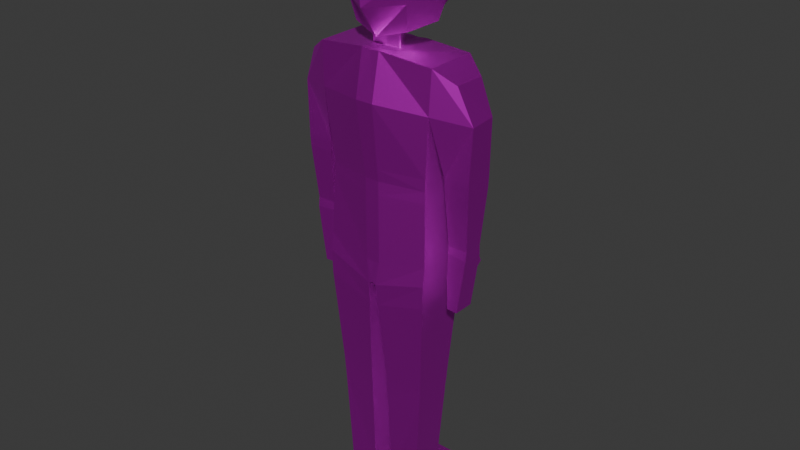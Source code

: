 # Source: human.blend  (saved by Blender 5.0.119; exported with 4.5.12 LTS)
import bpy
from mathutils import Matrix  # noqa: F401  (used for matrix-valued properties, if any)

bpy.ops.wm.read_factory_settings(use_empty=True)
scene = bpy.context.scene
scene.name = 'Scene'

# ---- collections
col_collection = bpy.data.collections.new('Collection'); scene.collection.children.link(col_collection)

# ---- images (referenced by path relative to the original .blend; pixels are not part of the script)
import os
ASSET_DIR = os.environ.get("B2B_ASSET_DIR", "")  # directory of the original .blend (textures are referenced by path, not embedded)
HERE = os.path.dirname(os.path.abspath(__file__))  # packed textures are extracted next to this script under _unpacked/

def load_image(name, relpath, width, height, colorspace="sRGB"):
    """Load a texture the original file referenced (path relative to the .blend, or extracted next to this script)."""
    p = next((c for c in (os.path.join(HERE, relpath), os.path.join(ASSET_DIR, relpath)) if relpath and os.path.exists(c)), "")
    if p:
        img = bpy.data.images.load(p, check_existing=True)
        img.name = name
    else:  # same state as the original file: an image datablock whose file is absent (Cycles renders it pink)
        img = bpy.data.images.new(name, width, height)
        img.source = "FILE"
        img.filepath = "//" + (relpath or name)
    img.colorspace_settings.name = colorspace
    return img
img_human = load_image('Human', 'Human_texture.png', 1024, 1024, 'sRGB')

# ---- materials (node trees are filled in below, after node groups)
mat_material = bpy.data.materials.new('Material')

# ---- material node trees
mat_material.use_nodes = True; mat_material.node_tree.nodes.clear()
_N = mat_material.node_tree.nodes; _L = mat_material.node_tree.links
n0 = _N.new('ShaderNodeBsdfPrincipled'); n0.name = 'Principled BSDF'; n0.location = (-200, 100)
n0.inputs[1].default_value = 1.0
n1 = _N.new('ShaderNodeOutputMaterial'); n1.name = 'Material Output'; n1.location = (200, 100)
n2 = _N.new('ShaderNodeTexImage'); n2.name = 'Image Texture'; n2.location = (-490, 75)
n2.image = img_human
_L.new(n0.outputs[0], n1.inputs[0])
_L.new(n2.outputs[0], n0.inputs[0])
n1.is_active_output = True

# ---- world
world_world = bpy.data.worlds.new('World'); scene.world = world_world
world_world.use_nodes = True; world_world.node_tree.nodes.clear()
_N = world_world.node_tree.nodes; _L = world_world.node_tree.links
n0 = _N.new('ShaderNodeOutputWorld'); n0.name = 'World Output'; n0.location = (200, 100)
n1 = _N.new('ShaderNodeBackground'); n1.name = 'Background'; n1.location = (-200, 100)
n1.inputs[0].default_value = (0.05088, 0.05088, 0.05088, 1.0)
_L.new(n1.outputs[0], n0.inputs[0])
n0.is_active_output = True
world_world.color = (0.05088, 0.05088, 0.05088)
world_world.sun_shadow_jitter_overblur = 0.0

# ---- meshes
me_cube_002 = bpy.data.meshes.new('Cube.002')
me_cube_002.from_pydata([(-0.2853, 0.1669, 1.948), (-0.329, 0.1441, 2.56), (-0.2853, -0.1174, 1.94), (-0.3289, -0.1365, 2.557), (0.0, 0.1935, 1.385), (0.0, -0.1768, 1.379), (-0.2989, -0.1459, 1.444), (-0.2989, 0.1626, 1.451), (0.0, -0.1678, 1.94), (0.0, -0.1678, 2.585), (0.0, 0.2172, 1.948), (0.0, 0.1754, 2.56), (-0.3182, 0.1649, 2.339), (-0.3182, -0.1417, 2.328), (0.0, 0.24, 2.358), (0.0, -0.2168, 2.347), (-0.5107, 0.08106, 2.312), (-0.434, 0.09231, 2.485), (-0.4342, -0.0842, 2.486), (-0.5107, -0.06262, 2.301), (-0.0563, 0.09522, -0.004754), (-0.0563, -0.1125, -0.004754), (-0.03949, -0.1678, 1.94), (-0.02138, 0.1935, 1.376), (-0.05002, 0.1754, 2.565), (-0.02138, -0.1768, 1.37), (-0.05002, -0.1678, 2.59), (-0.03949, 0.2172, 1.948), (-0.04866, -0.2168, 2.347), (-0.04866, 0.24, 2.358), (-0.2241, 0.09522, -0.004754), (-0.2241, -0.1125, -0.004754), (-0.2241, -0.09995, 0.1633), (-0.2241, 0.08736, 0.1987), (-0.0563, -0.09995, 0.1633), (-0.0563, 0.08736, 0.1987), (-0.05104, -0.01501, 0.7674), (-0.2599, 0.001296, 0.7761), (-0.2611, 0.1146, 0.7954), (-0.0513, 0.1308, 0.7674), (-0.2951, -0.1458, 1.318), (-0.2951, 0.1489, 1.318), (-0.02641, -0.1678, 1.251), (-0.02641, 0.1709, 1.251), (0.0, 0.2028, 1.499), (0.0, -0.1678, 1.493), (-0.2989, 0.1679, 1.552), (-0.2989, -0.1328, 1.545), (-0.03949, 0.2028, 1.507), (-0.03949, -0.1678, 1.5), (-0.0563, 0.3239, -0.004754), (-0.0563, 0.327, 0.09179), (-0.2241, 0.327, 0.09179), (-0.2241, 0.3239, -0.004754), (-0.3897, 0.1009, 1.592), (-0.3726, -0.04721, 1.614), (-0.4451, 0.1009, 1.588), (-0.4767, -0.04721, 1.605), (-0.4989, -0.06888, 2.017), (-0.4984, 0.004176, 2.001), (-0.3584, 0.004375, 2.001), (-0.3581, -0.06888, 2.017), (-0.3591, 0.003768, 1.968), (-0.497, -0.06692, 1.953), (-0.3593, -0.06787, 1.968), (-0.4974, 0.003161, 1.968), (0.0, 0.2149, 1.876), (-0.2853, 0.167, 1.884), (-0.2853, -0.1199, 1.876), (0.0, -0.1678, 1.868), (-0.03949, 0.2149, 1.877), (-0.03949, -0.1678, 1.869), (-0.2881, -0.1213, 2.005), (-0.2881, 0.1665, 2.014), (0.0, 0.2209, 2.014), (0.0, -0.1756, 2.005), (-0.04096, 0.2209, 2.014), (-0.04096, -0.1756, 2.005), (-0.4779, -0.04059, 1.655), (-0.3722, 0.06426, 1.655), (-0.4779, 0.06344, 1.655), (-0.3722, -0.04104, 1.655), (-0.3894, 0.09608, 1.498), (-0.3687, -0.04721, 1.485), (-0.4405, 0.09608, 1.494), (-0.459, -0.04721, 1.478), (-0.3752, 0.06803, 1.308), (-0.3752, -0.04721, 1.308), (-0.4325, 0.06803, 1.304), (-0.4325, -0.04721, 1.304), (-0.3726, 0.06803, 1.614), (-0.4767, 0.06803, 1.605), (-0.3687, 0.06803, 1.485), (-0.459, 0.06803, 1.478), (-0.3854, 0.1579, 1.513), (-0.4224, 0.1574, 1.51), (-0.3837, 0.1401, 1.488), (-0.4178, 0.1397, 1.486), (-0.05167, -0.01077, 0.6941), (-0.05146, 0.1239, 0.7006), (-0.2556, 0.003578, 0.7012), (-0.2544, 0.1097, 0.6883), (-0.2544, -0.108, 0.6812), (-0.2611, -0.1115, 0.7954), (-0.2608, 0.114, 0.776), (-0.05087, 0.1315, 0.7868), (-0.05087, -0.1283, 0.7868), (-0.05184, -0.1218, 0.6742), (-0.2547, 0.11, 0.7077), (-0.05184, 0.1236, 0.6812), (-0.3581, 0.08971, 2.017), (-0.3594, 0.08852, 1.953), (-0.497, 0.08772, 1.953), (-0.4989, 0.08971, 2.017), (-0.3583, -0.06869, 2.001), (-0.4987, -0.06869, 2.001), (-0.3594, -0.06768, 1.953), (-0.4972, -0.06711, 1.968), (-0.2241, 0.2095, -0.004754), (-0.2241, 0.2085, 0.123), (-0.0563, 0.2095, -0.004754), (-0.0563, 0.2085, 0.123)], [], [(1, 17, 18, 3), (77, 75, 15, 28), (29, 12, 1, 24), (76, 73, 12, 29), (26, 24, 1, 3), (46, 7, 6, 47), (49, 25, 5, 45), (48, 23, 7, 46), (28, 15, 9, 26), (73, 72, 13, 12), (16, 19, 18, 17), (3, 18, 19, 13), (80, 91, 57, 78), (12, 16, 17, 1), (25, 23, 4, 5), (32, 31, 21, 34), (34, 21, 20, 35), (33, 30, 31, 32), (31, 30, 20, 21), (102, 32, 34, 107), (13, 28, 26, 3), (44, 4, 23, 48), (47, 6, 25, 49), (9, 11, 24, 26), (74, 76, 29, 14), (14, 29, 24, 11), (72, 77, 28, 13), (119, 52, 53, 118), (101, 33, 32, 102), (107, 34, 35, 109), (109, 35, 33, 101), (43, 105, 38, 41), (42, 106, 105, 43), (41, 38, 103, 40), (40, 103, 106, 42), (6, 40, 42, 25), (7, 41, 40, 6), (25, 42, 43, 23), (23, 43, 41, 7), (68, 47, 49, 71), (66, 44, 48, 70), (70, 48, 46, 67), (71, 49, 45, 69), (67, 46, 47, 68), (51, 50, 53, 52), (118, 53, 50, 120), (120, 50, 51, 121), (121, 51, 52, 119), (56, 95, 97, 84), (81, 55, 90, 79), (78, 57, 55, 81), (79, 90, 91, 80), (59, 65, 117, 115), (12, 110, 113, 16), (19, 58, 61, 13), (13, 61, 110, 12), (110, 111, 112, 113), (115, 117, 64, 114), (114, 64, 62, 60), (0, 67, 68, 2), (22, 71, 69, 8), (27, 70, 67, 0), (10, 66, 70, 27), (2, 68, 71, 22), (2, 22, 77, 72), (10, 27, 76, 74), (0, 2, 72, 73), (27, 0, 73, 76), (22, 8, 75, 77), (111, 79, 80, 112), (63, 78, 81, 116), (116, 81, 79, 111), (112, 80, 78, 63), (85, 89, 87, 83), (91, 93, 85, 57), (57, 85, 83, 55), (55, 83, 92, 90), (87, 89, 88, 86), (83, 87, 86, 92), (92, 86, 88, 93), (93, 88, 89, 85), (56, 91, 90, 54), (82, 92, 93, 84), (84, 93, 91, 56), (54, 90, 92, 82), (94, 96, 97, 95), (54, 94, 95, 56), (82, 96, 94, 54), (84, 97, 96, 82), (16, 113, 58, 19), (39, 99, 108, 104), (36, 98, 99, 39), (104, 108, 100, 37), (103, 102, 107, 106), (100, 102, 103, 37), (104, 38, 105, 39), (39, 105, 106, 36), (37, 103, 38, 104), (36, 106, 107, 98), (99, 109, 101, 108), (98, 107, 109, 99), (108, 101, 102, 100), (62, 111, 110, 60), (59, 113, 112, 65), (114, 61, 58, 115), (60, 110, 61, 114), (115, 58, 113, 59), (117, 63, 116, 64), (64, 116, 111, 62), (65, 112, 63, 117), (35, 121, 119, 33), (20, 120, 121, 35), (30, 118, 120, 20), (33, 119, 118, 30)])
_uv = me_cube_002.uv_layers.new(name='UVMap')
_uv.uv.foreach_set('vector', [0.0844, 0.3951, 0.07696, 0.3634, 0.02118, 0.3622, 0.001657, 0.4012, 0.6031, 0.5744, 0.6016, 0.562, 0.5063, 0.5633, 0.506, 0.578, 0.1542, 0.4505, 0.1539, 0.3551, 0.0844, 0.3951, 0.09829, 0.4697, 0.2385, 0.4787, 0.2604, 0.4039, 0.1539, 0.3551, 0.1542, 0.4505, 0.0002105, 0.4864, 0.09829, 0.4697, 0.0844, 0.3951, 0.001657, 0.4012, 0.5182, 0.517, 0.5271, 0.4879, 0.4407, 0.4555, 0.4338, 0.4853, 0.7475, 0.524, 0.7289, 0.4863, 0.7264, 0.4932, 0.7358, 0.5258, 0.5965, 0.5237, 0.6153, 0.4865, 0.5271, 0.4879, 0.5182, 0.517, 0.506, 0.578, 0.5063, 0.5633, 0.4374, 0.5504, 0.4338, 0.5647, 0.2604, 0.4039, 0.3057, 0.3331, 0.2259, 0.2822, 0.1539, 0.3551, 0.0838, 0.317, 0.03996, 0.3112, 0.02118, 0.3622, 0.07696, 0.3634, 0.4349, 0.6426, 0.4364, 0.6746, 0.4571, 0.7156, 0.5066, 0.6695, 0.06129, 0.1307, 0.05395, 0.118, 0.02126, 0.1235, 0.02945, 0.1371, 0.1539, 0.3551, 0.0838, 0.317, 0.07696, 0.3634, 0.0844, 0.3951, 0.7289, 0.4863, 0.6153, 0.4865, 0.6177, 0.4936, 0.7264, 0.4932, 0.7777, 0.1311, 0.7949, 0.0877, 0.7504, 0.07529, 0.727, 0.1223, 0.727, 0.1223, 0.7504, 0.07529, 0.7025, 0.06073, 0.6629, 0.1156, 0.6026, 0.1104, 0.5649, 0.04839, 0.5125, 0.06782, 0.5403, 0.1076, 0.3267, 0.6866, 0.3269, 0.6237, 0.2762, 0.6237, 0.2761, 0.6864, 0.7767, 0.2759, 0.7777, 0.1311, 0.727, 0.1223, 0.7155, 0.273, 0.5066, 0.6695, 0.506, 0.578, 0.4338, 0.5647, 0.4349, 0.6426, 0.608, 0.5258, 0.6177, 0.4936, 0.6153, 0.4865, 0.5965, 0.5237, 0.8264, 0.5202, 0.8183, 0.4907, 0.7289, 0.4863, 0.7475, 0.524, 0.003325, 0.5012, 0.1019, 0.4839, 0.09829, 0.4697, 0.0002105, 0.4864, 0.2338, 0.4902, 0.2385, 0.4787, 0.1542, 0.4505, 0.1534, 0.4657, 0.1534, 0.4657, 0.1542, 0.4505, 0.09829, 0.4697, 0.1019, 0.4839, 0.6141, 0.6479, 0.6031, 0.5744, 0.506, 0.578, 0.5066, 0.6695, 0.61, 0.06148, 0.6171, 0.02583, 0.6109, 0.0002104, 0.5816, 0.02682, 0.5838, 0.264, 0.6026, 0.1104, 0.5403, 0.1076, 0.5222, 0.2495, 0.7155, 0.273, 0.727, 0.1223, 0.6629, 0.1156, 0.6435, 0.2694, 0.6435, 0.2694, 0.6629, 0.1156, 0.6026, 0.1104, 0.5838, 0.264, 0.6223, 0.4477, 0.6394, 0.3036, 0.5772, 0.297, 0.5378, 0.4494, 0.725, 0.4497, 0.7165, 0.3079, 0.6394, 0.3036, 0.6223, 0.4477, 0.5378, 0.4494, 0.5772, 0.297, 0.5118, 0.2782, 0.454, 0.4206, 0.8087, 0.4555, 0.7796, 0.3068, 0.7165, 0.3079, 0.725, 0.4497, 0.8183, 0.4907, 0.8087, 0.4555, 0.725, 0.4497, 0.7289, 0.4863, 0.5271, 0.4879, 0.5378, 0.4494, 0.454, 0.4206, 0.4407, 0.4555, 0.7289, 0.4863, 0.725, 0.4497, 0.6223, 0.4477, 0.6153, 0.4865, 0.6153, 0.4865, 0.6223, 0.4477, 0.5378, 0.4494, 0.5271, 0.4879, 0.655, 0.6385, 0.7537, 0.6183, 0.7487, 0.5383, 0.6414, 0.5643, 0.2673, 0.5081, 0.3698, 0.5542, 0.3721, 0.5422, 0.2712, 0.4968, 0.2712, 0.4968, 0.3721, 0.5422, 0.3857, 0.4675, 0.2975, 0.4235, 0.6414, 0.5643, 0.7487, 0.5383, 0.748, 0.5262, 0.6389, 0.5526, 0.2975, 0.4235, 0.3857, 0.4675, 0.4334, 0.3982, 0.3429, 0.3488, 0.6564, 0.03216, 0.6662, 0.005271, 0.6109, 0.0002104, 0.6171, 0.02583, 0.3268, 0.5891, 0.3267, 0.5546, 0.2761, 0.5547, 0.2761, 0.5892, 0.6908, 0.03671, 0.6662, 0.005271, 0.6564, 0.03216, 0.6582, 0.06684, 0.6582, 0.06684, 0.6564, 0.03216, 0.6171, 0.02583, 0.61, 0.06148, 0.06125, 0.1076, 0.06376, 0.08793, 0.06062, 0.08095, 0.04972, 0.07828, 0.1261, 0.1087, 0.125, 0.09396, 0.09437, 0.1071, 0.09559, 0.1207, 0.4577, 0.8915, 0.4528, 0.9054, 0.4832, 0.9135, 0.4877, 0.9012, 0.09559, 0.1207, 0.09437, 0.1071, 0.05395, 0.118, 0.06129, 0.1307, 0.0573, 0.2321, 0.05596, 0.2233, 0.03484, 0.2251, 0.03521, 0.2335, 0.1539, 0.3551, 0.127, 0.2331, 0.08366, 0.2349, 0.0838, 0.317, 0.4571, 0.7156, 0.4762, 0.7897, 0.5209, 0.7879, 0.5066, 0.6695, 0.2259, 0.2822, 0.1699, 0.2109, 0.127, 0.2331, 0.1539, 0.3551, 0.127, 0.2331, 0.1211, 0.2106, 0.08086, 0.2167, 0.08366, 0.2349, 0.4763, 0.7936, 0.4761, 0.8018, 0.5175, 0.8068, 0.52, 0.7942, 0.1685, 0.2068, 0.1654, 0.1981, 0.1457, 0.2063, 0.1485, 0.2164, 0.2794, 0.4141, 0.2975, 0.4235, 0.3429, 0.3488, 0.324, 0.3419, 0.6214, 0.5695, 0.6414, 0.5643, 0.6389, 0.5526, 0.6185, 0.5579, 0.254, 0.4874, 0.2712, 0.4968, 0.2975, 0.4235, 0.2794, 0.4141, 0.2485, 0.4983, 0.2673, 0.5081, 0.2712, 0.4968, 0.254, 0.4874, 0.6351, 0.6432, 0.655, 0.6385, 0.6414, 0.5643, 0.6214, 0.5695, 0.6351, 0.6432, 0.6214, 0.5695, 0.6031, 0.5744, 0.6141, 0.6479, 0.2485, 0.4983, 0.254, 0.4874, 0.2385, 0.4787, 0.2338, 0.4902, 0.2794, 0.4141, 0.324, 0.3419, 0.3057, 0.3331, 0.2604, 0.4039, 0.254, 0.4874, 0.2794, 0.4141, 0.2604, 0.4039, 0.2385, 0.4787, 0.6214, 0.5695, 0.6185, 0.5579, 0.6016, 0.562, 0.6031, 0.5744, 0.1211, 0.2106, 0.09559, 0.1207, 0.06129, 0.1307, 0.08086, 0.2167, 0.4754, 0.8057, 0.4577, 0.8915, 0.4877, 0.9012, 0.5164, 0.8126, 0.164, 0.1938, 0.1261, 0.1087, 0.09559, 0.1207, 0.1211, 0.2106, 0.08086, 0.2167, 0.06129, 0.1307, 0.02945, 0.1371, 0.03439, 0.2211, 0.4444, 0.9431, 0.4338, 0.9952, 0.4505, 0.9998, 0.4706, 0.9505, 0.05395, 0.118, 0.04113, 0.07407, 0.008031, 0.08215, 0.02126, 0.1235, 0.4528, 0.9054, 0.4444, 0.9431, 0.4706, 0.9505, 0.4832, 0.9135, 0.125, 0.09396, 0.1102, 0.0499, 0.07878, 0.06126, 0.09437, 0.1071, 0.3447, 0.6281, 0.3274, 0.6281, 0.3274, 0.6629, 0.3447, 0.6629, 0.1102, 0.0499, 0.08455, 0.0002104, 0.0525, 0.0166, 0.07878, 0.06126, 0.07878, 0.06126, 0.0525, 0.0166, 0.03463, 0.0212, 0.04113, 0.07407, 0.04113, 0.07407, 0.03463, 0.0212, 0.0002104, 0.0276, 0.008031, 0.08215, 0.06125, 0.1076, 0.05395, 0.118, 0.09437, 0.1071, 0.08425, 0.1012, 0.07401, 0.06942, 0.07878, 0.06126, 0.04113, 0.07407, 0.04972, 0.07828, 0.04972, 0.07828, 0.04113, 0.07407, 0.05395, 0.118, 0.06125, 0.1076, 0.08425, 0.1012, 0.09437, 0.1071, 0.07878, 0.06126, 0.07401, 0.06942, 0.06917, 0.08474, 0.06788, 0.07996, 0.06062, 0.08095, 0.06376, 0.08793, 0.08425, 0.1012, 0.06917, 0.08474, 0.06376, 0.08793, 0.06125, 0.1076, 0.07401, 0.06942, 0.06788, 0.07996, 0.06917, 0.08474, 0.08425, 0.1012, 0.04972, 0.07828, 0.06062, 0.08095, 0.06788, 0.07996, 0.07401, 0.06942, 0.0838, 0.317, 0.08366, 0.2349, 0.03551, 0.2375, 0.03996, 0.3112, 0.64, 0.2973, 0.6429, 0.2757, 0.5828, 0.2701, 0.5783, 0.291, 0.683, 0.2999, 0.6827, 0.2767, 0.6429, 0.2757, 0.64, 0.2973, 0.5783, 0.291, 0.5828, 0.2701, 0.5526, 0.2615, 0.5462, 0.2823, 0.7796, 0.3068, 0.7767, 0.2759, 0.7155, 0.273, 0.7165, 0.3079, 0.5526, 0.2615, 0.5222, 0.2495, 0.5118, 0.2782, 0.5462, 0.2823, 0.5783, 0.291, 0.5772, 0.297, 0.6394, 0.3036, 0.64, 0.2973, 0.64, 0.2973, 0.6394, 0.3036, 0.7165, 0.3079, 0.683, 0.2999, 0.5462, 0.2823, 0.5118, 0.2782, 0.5772, 0.297, 0.5783, 0.291, 0.683, 0.2999, 0.7165, 0.3079, 0.7155, 0.273, 0.6827, 0.2767, 0.6429, 0.2757, 0.6435, 0.2694, 0.5838, 0.264, 0.5828, 0.2701, 0.6827, 0.2767, 0.7155, 0.273, 0.6435, 0.2694, 0.6429, 0.2757, 0.5828, 0.2701, 0.5838, 0.264, 0.5222, 0.2495, 0.5526, 0.2615, 0.1457, 0.2063, 0.1211, 0.2106, 0.127, 0.2331, 0.1485, 0.2164, 0.0573, 0.2321, 0.08366, 0.2349, 0.08086, 0.2167, 0.05596, 0.2233, 0.52, 0.7942, 0.5209, 0.7879, 0.4762, 0.7897, 0.4763, 0.7936, 0.1485, 0.2164, 0.127, 0.2331, 0.1699, 0.2109, 0.1685, 0.2068, 0.03521, 0.2335, 0.03551, 0.2375, 0.08366, 0.2349, 0.0573, 0.2321, 0.4761, 0.8018, 0.4754, 0.8057, 0.5164, 0.8126, 0.5175, 0.8068, 0.1654, 0.1981, 0.164, 0.1938, 0.1211, 0.2106, 0.1457, 0.2063, 0.05596, 0.2233, 0.08086, 0.2167, 0.03439, 0.2211, 0.03484, 0.2251, 0.6629, 0.1156, 0.6582, 0.06684, 0.61, 0.06148, 0.6026, 0.1104, 0.7025, 0.06073, 0.6908, 0.03671, 0.6582, 0.06684, 0.6629, 0.1156, 0.3269, 0.6237, 0.3268, 0.5891, 0.2761, 0.5892, 0.2762, 0.6237, 0.6026, 0.1104, 0.61, 0.06148, 0.5816, 0.02682, 0.5649, 0.04839])
me_cube_002.materials.append(mat_material)
me_cube_002.update()
me_cube = bpy.data.meshes.new('Cube')
me_cube.from_pydata([(-0.1527, -0.08063, 2.76), (-0.1519, -0.0902, 3.114), (-0.1526, 0.2007, 2.757), (-0.1532, 0.1993, 3.103), (-0.1844, 0.06456, 2.714), (-0.1842, -0.1149, 2.946), (-0.185, 0.06265, 3.14), (-0.1841, 0.2217, 2.937), (0.0, 0.2276, 2.664), (0.0, 0.2259, 3.137), (0.0, -0.1176, 2.717), (0.0, -0.1307, 3.155), (-0.2514, 0.06461, 2.939), (0.0, 0.2643, 2.932), (0.0, -0.1879, 2.952), (0.0, 0.05809, 2.614), (0.0, 0.05842, 3.213), (0.0, 0.08057, 2.531), (0.0, 0.08057, 2.715), (0.07958, -0.05727, 2.531), (0.07958, -0.05727, 2.715), (-0.07958, -0.04678, 2.531), (-0.07958, -0.04678, 2.715)], [], [(0, 5, 12, 4), (5, 1, 6, 12), (12, 6, 3, 7), (4, 12, 7, 2), (2, 7, 13, 8), (7, 3, 9, 13), (14, 11, 1, 5), (10, 14, 5, 0), (2, 8, 15, 4), (4, 15, 10, 0), (9, 3, 6, 16), (16, 6, 1, 11), (17, 18, 20, 19), (19, 20, 22, 21), (20, 18, 22), (21, 22, 18, 17), (17, 19, 21)])
_uv = me_cube.uv_layers.new(name='UVMap')
_uv.uv.foreach_set('vector', [0.9119, 0.6092, 0.8983, 0.6639, 0.851, 0.6435, 0.8728, 0.5863, 0.8983, 0.6639, 0.8758, 0.7088, 0.8317, 0.6955, 0.851, 0.6435, 0.851, 0.6435, 0.8317, 0.6955, 0.7948, 0.6749, 0.8081, 0.627, 0.8728, 0.5863, 0.851, 0.6435, 0.8081, 0.627, 0.8311, 0.5784, 0.8311, 0.5784, 0.8081, 0.627, 0.7542, 0.6061, 0.8242, 0.5262, 0.8081, 0.627, 0.7948, 0.6749, 0.755, 0.6941, 0.7542, 0.6061, 0.9534, 0.6875, 0.8935, 0.7508, 0.8758, 0.7088, 0.8983, 0.6639, 0.9534, 0.5895, 0.9534, 0.6875, 0.8983, 0.6639, 0.9119, 0.6092, 0.8311, 0.5784, 0.8242, 0.5262, 0.8955, 0.5285, 0.8728, 0.5863, 0.8728, 0.5863, 0.8955, 0.5285, 0.9534, 0.5895, 0.9119, 0.6092, 0.755, 0.6941, 0.7948, 0.6749, 0.8317, 0.6955, 0.8103, 0.7501, 0.8103, 0.7501, 0.8317, 0.6955, 0.8758, 0.7088, 0.8935, 0.7508, 0.3826, 0.5546, 0.4191, 0.5546, 0.4191, 0.579, 0.3826, 0.579, 0.3826, 0.579, 0.4191, 0.579, 0.4191, 0.6033, 0.3826, 0.6033, 0.3715, 0.6281, 0.3715, 0.6585, 0.3452, 0.6433, 0.3826, 0.6033, 0.4191, 0.6033, 0.4191, 0.6277, 0.3826, 0.6277, 0.3719, 0.6585, 0.3982, 0.6433, 0.3719, 0.6281])
me_cube.materials.append(mat_material)
me_cube.update()
me_cube_001 = bpy.data.meshes.new('Cube.001')
me_cube_001.from_pydata([(-0.153, -0.08973, 2.675), (-0.163, -0.1479, 3.124), (-0.1376, 0.3182, 3.12), (-0.2052, 0.06666, 2.702), (-0.1895, -0.1498, 2.945), (-0.1963, 0.06616, 3.149), (-0.2073, 0.2038, 2.932), (0.0, 0.3374, 3.186), (0.0, -0.126, 2.633), (0.0, -0.2016, 3.17), (-0.2689, 0.09558, 2.916), (0.0, -0.2495, 2.952), (0.0, 0.04428, 3.228), (-0.1713, -0.1204, 2.81), (-0.237, 0.08112, 2.809), (0.0, -0.2308, 2.789), (0.153, -0.08973, 2.675), (0.163, -0.1479, 3.124), (0.1376, 0.3182, 3.12), (0.2052, 0.06666, 2.702), (0.1895, -0.1498, 2.945), (0.1963, 0.06616, 3.149), (0.2073, 0.2038, 2.932), (0.2689, 0.09558, 2.916), (0.1713, -0.1204, 2.81), (0.237, 0.08112, 2.809)], [], [(13, 4, 10, 14), (4, 1, 5, 10), (10, 5, 2, 6), (11, 9, 1, 4), (15, 11, 4, 13), (7, 2, 5, 12), (12, 5, 1, 9), (8, 15, 13, 0), (0, 13, 14, 3), (24, 25, 23, 20), (20, 23, 21, 17), (23, 22, 18, 21), (11, 20, 17, 9), (15, 24, 20, 11), (7, 12, 21, 18), (12, 9, 17, 21), (8, 16, 24, 15), (16, 19, 25, 24)])
_uv = me_cube_001.uv_layers.new(name='UVMap')
_uv.uv.foreach_set('vector', [0.06809, 0.6194, 0.07695, 0.6591, 0.008749, 0.6995, 0.007435, 0.6511, 0.07695, 0.6591, 0.1003, 0.7004, 0.07023, 0.748, 0.008749, 0.6995, 0.008749, 0.6995, 0.07023, 0.748, 0.06981, 0.8272, 0.0002104, 0.7566, 0.1403, 0.645, 0.1391, 0.7003, 0.1003, 0.7004, 0.07695, 0.6591, 0.1411, 0.6046, 0.1403, 0.645, 0.07695, 0.6591, 0.06809, 0.6194, 0.1362, 0.8416, 0.06981, 0.8272, 0.07023, 0.748, 0.1378, 0.7641, 0.1378, 0.7641, 0.07023, 0.748, 0.1003, 0.7004, 0.1391, 0.7003, 0.1421, 0.5546, 0.1411, 0.6046, 0.06809, 0.6194, 0.06635, 0.5771, 0.06635, 0.5771, 0.06809, 0.6194, 0.007435, 0.6511, 0.0063, 0.6083, 0.2134, 0.6223, 0.2728, 0.6565, 0.2695, 0.7048, 0.203, 0.6617, 0.203, 0.6617, 0.2695, 0.7048, 0.206, 0.7508, 0.1779, 0.702, 0.2695, 0.7048, 0.2756, 0.7623, 0.2032, 0.8299, 0.206, 0.7508, 0.1403, 0.645, 0.203, 0.6617, 0.1779, 0.702, 0.1391, 0.7003, 0.1411, 0.6046, 0.2134, 0.6223, 0.203, 0.6617, 0.1403, 0.645, 0.1362, 0.8416, 0.1378, 0.7641, 0.206, 0.7508, 0.2032, 0.8299, 0.1378, 0.7641, 0.1391, 0.7003, 0.1779, 0.702, 0.206, 0.7508, 0.1421, 0.5546, 0.2169, 0.5802, 0.2134, 0.6223, 0.1411, 0.6046, 0.2169, 0.5802, 0.2756, 0.6138, 0.2728, 0.6565, 0.2134, 0.6223])
me_cube_001.materials.append(mat_material)
me_cube_001.update()
arm_armature = bpy.data.armatures.new('Armature')  # bones are not reproduced

# ---- objects
ob_body = bpy.data.objects.new('Body', me_cube_002)
ob_head = bpy.data.objects.new('Head', me_cube)
ob_hair = bpy.data.objects.new('Hair', me_cube_001)
ob_armature = bpy.data.objects.new('Armature', arm_armature)

# ---- transforms, parenting, visibility, modifiers, constraints
ob_body.parent = ob_armature
ob_body.location = (0.0, 0.0, 0.0)
_vg = ob_body.vertex_groups.new(name='Hips')
for _i, _w in zip([0, 1, 2, 3, 4, 5, 6, 7, 8, 9, 10, 11, 12, 13, 14, 15, 16, 17, 18, 19, 20, 21, 22, 23, 24, 25, 26, 27, 28, 29, 30, 31, 32, 33, 34, 35, 36, 37, 38, 39, 40, 41, 42, 43, 44, 45, 46, 47, 48, 49, 50, 51, 52, 53, 54, 55, 56, 57, 58, 59, 60, 61, 62, 63, 64, 65, 66, 67, 68, 69, 70, 71, 72, 73, 74, 75, 76, 77, 78, 79, 80, 81, 82, 83, 84, 85, 86, 87, 88, 89, 90, 91, 92, 93, 94, 95, 96, 97, 98, 99, 100, 101, 102, 103, 104, 105, 106, 107, 108, 109, 110, 111, 112, 113, 114, 115, 116, 117, 118, 119, 120, 121], [0.6037, 0.0, 0.4547, 0.0, 0.04395, 0.946, 0.2676, 0.2641, 0.4768, 0.0, 0.3056, 0.0, 0.0, 0.0, 0.0, 0.0, 0.0, 0.0, 0.0, 0.0, 0.0, 0.0, 0.4902, 0.09787, 0.0, 0.988, 0.0, 0.3238, 0.0, 0.0, 0.0, 0.0, 0.0, 0.0, 0.0, 0.0, 0.0, 0.0, 0.0, 0.0, 0.0, 0.0, 0.0, 0.0, 0.9962, 0.9999, 0.2897, 1.0, 0.9982, 0.9964, 0.0, 0.0, 0.0, 0.0, 0.0, 0.0, 0.0, 0.0, 0.0, 0.0, 0.0, 0.0, 0.0, 0.0, 0.0, 0.0, 0.8384, 0.9989, 0.8305, 0.7345, 0.8449, 0.6681, 0.0, 0.04677, 0.00112, 0.0, 0.0, 0.0, 0.0, 0.0, 0.0, 0.0, 0.0, 0.0, 0.0, 0.0, 0.0, 0.0, 0.0, 0.0, 0.0, 0.0, 0.0, 0.0, 0.0, 0.0, 0.0, 0.0, 0.0, 0.0, 0.0, 0.0, 0.0, 0.0, 0.0, 0.0, 0.0, 0.0, 0.0, 0.0, 0.0, 0.0, 0.0, 0.0, 0.0, 0.0, 0.0, 0.0, 0.0, 0.0, 0.0, 0.0]): _vg.add([_i], _w, 'REPLACE')
_vg = ob_body.vertex_groups.new(name='Ribs')
for _i, _w in zip([0, 1, 2, 3, 4, 5, 6, 7, 8, 9, 10, 11, 12, 13, 14, 15, 16, 17, 18, 19, 20, 21, 22, 23, 24, 25, 26, 27, 28, 29, 30, 31, 32, 33, 34, 35, 36, 37, 38, 39, 40, 41, 42, 43, 44, 45, 46, 47, 48, 49, 50, 51, 52, 53, 54, 55, 56, 57, 58, 59, 60, 61, 62, 63, 64, 65, 66, 67, 68, 69, 70, 71, 72, 73, 74, 75, 76, 77, 78, 79, 80, 81, 82, 83, 84, 85, 86, 87, 88, 89, 90, 91, 92, 93, 94, 95, 96, 97, 98, 99, 100, 101, 102, 103, 104, 105, 106, 107, 108, 109, 110, 111, 112, 113, 114, 115, 116, 117, 118, 119, 120, 121], [0.3902, 0.7662, 0.5306, 0.761, 0.0, 0.003823, 0.001128, 0.002214, 0.5232, 0.9999, 0.68, 0.9998, 0.001787, 0.7808, 1.0, 1.0, 0.0, 0.0, 0.0, 0.0, 0.0, 0.0, 0.5097, 0.0, 1.0, 0.0008542, 1.0, 0.6762, 1.0, 1.0, 0.0, 0.0, 0.0, 0.0, 0.0, 0.0, 0.0, 0.0, 0.0, 0.0, 0.0, 0.0, 0.0, 0.0, 0.0, 0.0, 0.0, 0.0, 0.0, 0.0, 0.0, 0.0, 0.0, 0.0, 0.0, 0.0, 0.0, 0.0, 0.0, 0.0, 0.0, 0.0, 0.0, 0.0, 0.0, 0.0, 0.1574, 0.0002651, 0.1666, 0.2548, 0.1551, 0.3319, 0.9999, 0.9512, 0.9988, 0.9998, 1.0, 0.9998, 0.0, 0.0, 0.0, 0.0, 0.0, 0.0, 0.0, 0.0, 0.0, 0.0, 0.0, 0.0, 0.0, 0.0, 0.0, 0.0, 0.0, 0.0, 0.0, 0.0, 0.0, 0.0, 0.0, 0.0, 0.0, 0.0, 0.0, 0.0, 0.0, 0.0, 0.0, 0.0, 0.0, 0.0, 0.0, 0.0, 0.0, 0.0, 0.0, 0.0, 0.0, 0.0, 0.0, 0.0]): _vg.add([_i], _w, 'REPLACE')
_vg = ob_body.vertex_groups.new(name='Shoulder.R')
for _i, _w in zip([17, 18], [0.01966, 0.04393]): _vg.add([_i], _w, 'REPLACE')
_vg = ob_body.vertex_groups.new(name='Tricep.R')
for _i, _w in zip([0, 1, 2, 3, 4, 5, 6, 7, 8, 9, 10, 11, 12, 13, 14, 15, 16, 17, 18, 19, 20, 21, 22, 23, 24, 25, 26, 27, 28, 29, 30, 31, 32, 33, 34, 35, 36, 37, 38, 39, 40, 41, 42, 43, 44, 45, 46, 47, 48, 49, 50, 51, 52, 53, 54, 55, 56, 57, 58, 59, 60, 61, 62, 63, 64, 65, 66, 67, 68, 69, 70, 71, 72, 73, 74, 75, 76, 77, 78, 79, 80, 81, 82, 83, 84, 85, 86, 87, 88, 89, 90, 91, 92, 93, 94, 95, 96, 97, 98, 99, 100, 101, 102, 103, 104, 105, 106, 107, 108, 109, 110, 111, 112, 113, 114, 115, 116, 117, 118, 119, 120, 121], [0.0, 0.2338, 0.0, 0.2306, 0.0, 0.0004899, 0.0, 0.0, 0.0, 0.0, 0.0, 0.0, 0.9982, 0.219, 0.0, 0.0, 0.9925, 0.2367, 0.2283, 0.9996, 0.0, 0.0, 0.0, 0.0, 0.0, 0.0, 0.0, 0.0, 0.0, 0.0, 0.0, 0.0, 0.0, 0.0, 0.0, 0.0, 0.0, 0.0, 0.0, 0.0, 0.0, 0.0, 0.0, 0.0, 0.0, 0.0, 0.0, 0.0, 0.0, 0.0, 0.0, 0.0, 0.0, 0.0, 0.0, 0.0, 0.0, 0.0, 0.8705, 0.4566, 0.4571, 0.8093, 0.01801, 0.01159, 0.351, 0.04784, 0.0, 0.0, 0.0, 0.0, 0.0, 0.0, 0.0, 0.0, 0.0, 0.0, 0.0, 0.0, 0.0, 0.0, 0.0, 0.0, 0.0, 0.0, 0.0, 0.0, 0.0, 0.0, 0.0, 0.0, 0.0, 0.0, 0.0, 0.0, 0.0, 0.0, 0.0, 0.0, 0.0, 0.0, 0.0, 0.0, 0.0, 0.0, 0.0, 0.0, 0.0, 0.0, 0.0, 0.0, 0.9975, 0.01419, 0.0002586, 0.8982, 0.5067, 0.4948, 0.02169, 0.2915, 0.0, 0.0, 0.0, 0.0]): _vg.add([_i], _w, 'REPLACE')
_vg = ob_body.vertex_groups.new(name='Bicep.R')
for _i, _w in zip([0, 1, 2, 3, 4, 5, 6, 7, 8, 9, 10, 11, 12, 13, 14, 15, 16, 17, 18, 19, 20, 21, 22, 23, 24, 25, 26, 27, 28, 29, 30, 31, 32, 33, 34, 35, 36, 37, 38, 39, 40, 41, 42, 43, 44, 45, 46, 47, 48, 49, 50, 51, 52, 53, 54, 55, 56, 57, 58, 59, 60, 61, 62, 63, 64, 65, 66, 67, 68, 69, 70, 71, 72, 73, 74, 75, 76, 77, 78, 79, 80, 81, 82, 83, 84, 85, 86, 87, 88, 89, 90, 91, 92, 93, 94, 95, 96, 97, 98, 99, 100, 101, 102, 103, 104, 105, 106, 107, 108, 109, 110, 111, 112, 113, 114, 115, 116, 117, 118, 119, 120, 121], [0.0, 0.0, 0.0, 0.0, 0.0, 0.003823, 0.001128, 0.002214, 0.0, 0.0, 0.0, 0.0, 0.0, 0.0, 0.0, 0.0, 0.0, 0.0, 0.0, 0.0, 0.0, 0.0, 0.0, 0.0, 0.0, 0.0008542, 0.0, 0.0, 0.0, 0.0, 0.0, 0.0, 0.0, 0.0, 0.0, 0.0, 0.0, 0.0, 0.0, 0.0, 0.0, 0.0, 0.0, 0.0, 0.0004242, 1.588e-05, 7.722e-05, 0.0, 0.0002024, 0.0004023, 0.0, 0.0, 0.0, 0.0, 0.001698, 0.002792, 0.01145, 0.0006897, 0.1292, 0.543, 0.5408, 0.1898, 0.982, 0.9882, 0.6489, 0.9513, 0.0, 0.0, 0.0, 0.0, 0.0, 0.0, 0.0, 0.0, 0.0, 0.0, 0.0, 0.0, 1.0, 0.9997, 1.0, 0.9665, 8.987e-05, 0.005499, 8.095e-06, 0.0004891, 6.318e-07, 5.424e-06, 0.0002168, 2.156e-07, 0.0404, 9.072e-05, 0.0003369, 0.0002855, 0.0, 0.0, 0.0, 0.0, 0.0, 0.0, 0.0, 0.0, 0.0, 0.0, 0.0, 0.0, 0.0, 0.0, 0.0, 0.0, 0.002474, 0.9858, 0.9997, 0.1018, 0.4933, 0.5049, 0.9783, 0.7044, 0.0, 0.0, 0.0, 0.0]): _vg.add([_i], _w, 'REPLACE')
_vg = ob_body.vertex_groups.new(name='Hand.1.R')
for _i, _w in zip([0, 1, 2, 3, 4, 5, 6, 7, 8, 9, 10, 11, 12, 13, 14, 15, 16, 17, 18, 19, 20, 21, 22, 23, 24, 25, 26, 27, 28, 29, 30, 31, 32, 33, 34, 35, 36, 37, 38, 39, 40, 41, 42, 43, 44, 45, 46, 47, 48, 49, 50, 51, 52, 53, 54, 55, 56, 57, 58, 59, 60, 61, 62, 63, 64, 65, 66, 67, 68, 69, 70, 71, 72, 73, 74, 75, 76, 77, 78, 79, 80, 81, 82, 83, 84, 85, 86, 87, 88, 89, 90, 91, 92, 93, 94, 95, 96, 97, 98, 99, 100, 101, 102, 103, 104, 105, 106, 107, 108, 109, 110, 111, 112, 113, 114, 115, 116, 117, 118, 119, 120, 121], [0.0, 0.0, 0.0, 0.0, 0.0, 0.003823, 0.001128, 0.002214, 0.0, 0.0, 0.0, 0.0, 0.0, 0.0, 0.0, 0.0, 0.0, 0.0, 0.0, 0.0, 0.0, 0.0, 0.0, 0.0, 0.0, 0.0008542, 0.0, 0.0, 0.0, 0.0, 0.0, 0.0, 0.0, 0.0, 0.0, 0.0, 0.0, 0.0, 0.0, 0.0, 0.0, 0.0, 0.0, 0.0, 0.0004242, 1.588e-05, 0.0006276, 0.0, 0.0002024, 0.0004023, 0.0, 0.0, 0.0, 0.0, 0.529, 0.9972, 0.5372, 0.9993, 0.0, 0.0, 0.0, 0.0, 0.0, 0.0, 0.0, 0.0, 0.0, 0.0, 0.0, 0.0, 0.0, 0.0, 0.0, 0.0, 0.0, 0.0, 0.0, 0.0, 0.0, 0.000263, 0.0, 0.03338, 0.5225, 0.6242, 0.5284, 0.6284, 0.03733, 0.0409, 0.004432, 0.003468, 0.9596, 0.9999, 0.6391, 0.9809, 0.006797, 0.003999, 0.006283, 0.0004232, 0.0, 0.0, 0.0, 0.0, 0.0, 0.0, 0.0, 0.0, 0.0, 0.0, 0.0, 0.0, 0.0, 0.0, 0.0, 0.0, 0.0, 0.0, 0.0, 0.0, 0.0, 0.0, 0.0, 0.0]): _vg.add([_i], _w, 'REPLACE')
_vg = ob_body.vertex_groups.new(name='Hand.2.R')
for _i, _w in zip([0, 1, 2, 3, 4, 5, 6, 7, 8, 9, 10, 11, 12, 13, 14, 15, 16, 17, 18, 19, 20, 21, 22, 23, 24, 25, 26, 27, 28, 29, 30, 31, 32, 33, 34, 35, 36, 37, 38, 39, 40, 41, 42, 43, 44, 45, 46, 47, 48, 49, 50, 51, 52, 53, 54, 55, 56, 57, 58, 59, 60, 61, 62, 63, 64, 65, 66, 67, 68, 69, 70, 71, 72, 73, 74, 75, 76, 77, 78, 79, 80, 81, 82, 83, 84, 85, 86, 87, 88, 89, 90, 91, 92, 93, 94, 95, 96, 97, 98, 99, 100, 101, 102, 103, 104, 105, 106, 107, 108, 109, 110, 111, 112, 113, 114, 115, 116, 117, 118, 119, 120, 121], [0.0, 0.0, 0.0, 0.0, 0.0, 0.003823, 0.001128, 0.002214, 0.0, 0.0, 0.0, 0.0, 0.0, 0.0, 0.0, 0.0, 0.0, 0.0, 0.0, 0.0, 0.0, 0.0, 0.0, 0.0, 0.0, 0.0008542, 0.0, 0.0, 0.0, 0.0, 0.0, 0.0, 0.0, 0.0, 0.0, 0.0, 0.0, 0.0, 0.0, 0.0, 0.0, 0.0, 0.0, 0.0, 0.0004242, 1.588e-05, 0.0006276, 0.0, 0.0002024, 0.0004023, 0.0, 0.0, 0.0, 0.0, 0.0, 0.0, 0.0, 0.0, 0.0, 0.0, 0.0, 0.0, 0.0, 0.0, 0.0, 0.0, 0.0, 0.0, 0.0, 0.0, 0.0, 0.0, 0.0, 0.0, 0.0, 0.0, 0.0, 0.0, 0.0, 0.0, 0.0, 0.0, 0.0, 0.3703, 0.0, 0.3711, 0.9627, 0.9591, 0.9954, 0.9965, 0.0, 0.0, 0.3606, 0.01878, 0.0, 0.0, 0.0, 0.0, 0.0, 0.0, 0.0, 0.0, 0.0, 0.0, 0.0, 0.0, 0.0, 0.0, 0.0, 0.0, 0.0, 0.0, 0.0, 0.0, 0.0, 0.0, 0.0, 0.0, 0.0, 0.0, 0.0, 0.0]): _vg.add([_i], _w, 'REPLACE')
_vg = ob_body.vertex_groups.new(name='Thumb.R')
for _i, _w in zip([0, 1, 2, 3, 4, 5, 6, 7, 8, 9, 10, 11, 12, 13, 14, 15, 16, 17, 18, 19, 20, 21, 22, 23, 24, 25, 26, 27, 28, 29, 30, 31, 32, 33, 34, 35, 36, 37, 38, 39, 40, 41, 42, 43, 44, 45, 46, 47, 48, 49, 50, 51, 52, 53, 54, 55, 56, 57, 58, 59, 60, 61, 62, 63, 64, 65, 66, 67, 68, 69, 70, 71, 72, 73, 74, 75, 76, 77, 78, 79, 80, 81, 82, 83, 84, 85, 86, 87, 88, 89, 90, 91, 92, 93, 94, 95, 96, 97, 98, 99, 100, 101, 102, 103, 104, 105, 106, 107, 108, 109, 110, 111, 112, 113, 114, 115, 116, 117, 118, 119, 120, 121], [0.0, 0.0, 0.0, 0.0, 0.0, 0.003823, 0.001128, 0.002214, 0.0, 0.0, 0.0, 0.0, 0.0, 0.0, 0.0, 0.0, 0.0, 0.0, 0.0, 0.0, 0.0, 0.0, 0.0, 0.0, 0.0, 0.0008542, 0.0, 0.0, 0.0, 0.0, 0.0, 0.0, 0.0, 0.0, 0.0, 0.0, 0.0, 0.0, 0.0, 0.0, 0.0, 0.0, 0.0, 0.0, 0.0004242, 1.588e-05, 0.0006276, 0.0, 0.0002024, 0.0004023, 0.0, 0.0, 0.0, 0.0, 0.4693, 0.0, 0.4514, 0.0, 0.0, 0.0, 0.0, 0.0, 0.0, 0.0, 0.0, 0.0, 0.0, 0.0, 0.0, 0.0, 0.0, 0.0, 0.0, 0.0, 0.0, 0.0, 0.0, 0.0, 0.0, 0.0, 0.0, 0.0, 0.4774, 0.0, 0.4715, 0.0, 0.0, 0.0, 0.0, 0.0, 0.0, 0.0, 0.0, 0.0, 0.9932, 0.996, 0.9937, 0.9996, 0.0, 0.0, 0.0, 0.0, 0.0, 0.0, 0.0, 0.0, 0.0, 0.0, 0.0, 0.0, 0.0, 0.0, 0.0, 0.0, 0.0, 0.0, 0.0, 0.0, 0.0, 0.0, 0.0, 0.0]): _vg.add([_i], _w, 'REPLACE')
_vg = ob_body.vertex_groups.new(name='Neck')
_vg = ob_body.vertex_groups.new(name='Head')
for _i, _w in zip([0, 1, 2, 3, 4, 5, 6, 7, 8, 9, 10, 11, 12, 13, 14, 15, 16, 17, 18, 19, 20, 21, 22, 23, 24, 25, 26, 27, 28, 29, 30, 31, 32, 33, 34, 35, 36, 37, 38, 39, 40, 41, 42, 43, 44, 45, 46, 47, 48, 49, 50, 51, 52, 53, 54, 55, 56, 57, 58, 59, 60, 61, 62, 63, 64, 65, 66, 67, 68, 69, 70, 71, 72, 73, 74, 75, 76, 77, 78, 79, 80, 81, 82, 83, 84, 85, 86, 87, 88, 89, 90, 91, 92, 93, 94, 95, 96, 97, 98, 99, 100, 101, 102, 103, 104, 105, 106, 107, 108, 109, 110, 111, 112, 113, 114, 115, 116, 117, 118, 119, 120, 121], [0.0, 0.0, 0.0, 0.0, 0.0, 0.0, 0.0, 0.0, 0.0, 0.0, 0.0, 0.0, 0.0, 0.0, 0.0, 0.0, 0.0, 0.0, 0.0, 0.0, 0.0, 0.0, 0.0, 0.0, 0.0, 0.0, 0.0, 0.0, 0.0, 0.0, 0.0, 0.0, 0.0, 0.0, 0.0, 0.0, 0.0, 0.0, 0.0, 0.0, 0.0, 0.0, 0.0, 0.0, 0.0, 0.0, 0.0, 0.0, 0.0, 0.0, 0.0, 0.0, 0.0, 0.0, 0.0, 0.0, 0.0, 0.0, 0.0, 0.0, 0.0, 0.0, 0.0, 0.0, 0.0, 0.0, 0.0, 0.0, 0.0, 0.0, 0.0, 0.0, 0.0, 0.0, 0.0, 0.0, 0.0, 0.0, 0.0, 0.0, 0.0, 0.0, 0.0, 0.0, 0.0, 0.0, 0.0, 0.0, 0.0, 0.0, 0.0, 0.0, 0.0, 0.0, 0.0, 0.0, 0.0, 0.0, 0.0, 0.0, 0.0, 0.0, 0.0, 0.0, 0.0, 0.0, 0.0, 0.0, 0.0, 0.0, 0.0, 0.0, 0.0, 0.0, 0.0, 0.0, 0.0, 0.0, 0.0, 0.0, 0.0, 0.0]): _vg.add([_i], _w, 'REPLACE')
_vg = ob_body.vertex_groups.new(name='Shoulder.L')
_vg = ob_body.vertex_groups.new(name='Tricep.L')
_vg = ob_body.vertex_groups.new(name='Bicep.L')
_vg = ob_body.vertex_groups.new(name='Hand.1.L')
_vg = ob_body.vertex_groups.new(name='Hand.2.L')
_vg = ob_body.vertex_groups.new(name='Thumb.L')
for _i, _w in zip([0, 1, 2, 3, 4, 5, 6, 7, 8, 9, 10, 11, 12, 13, 14, 15, 16, 17, 18, 19, 20, 21, 22, 23, 24, 25, 26, 27, 28, 29, 30, 31, 32, 33, 34, 35, 36, 37, 38, 39, 40, 41, 42, 43, 44, 45, 46, 47, 48, 49, 50, 51, 52, 53, 54, 55, 56, 57, 58, 59, 60, 61, 62, 63, 64, 65, 66, 67, 68, 69, 70, 71, 72, 73, 74, 75, 76, 77, 78, 79, 80, 81, 82, 83, 84, 85, 86, 87, 88, 89, 90, 91, 92, 93, 94, 95, 96, 97, 98, 99, 100, 101, 102, 103, 104, 105, 106, 107, 108, 109, 110, 111, 112, 113, 114, 115, 116, 117, 118, 119, 120, 121], [0.0, 0.0, 0.0, 0.0, 0.0, 0.003823, 0.001128, 0.002214, 0.0, 0.0, 0.0, 0.0, 0.0, 0.0, 0.0, 0.0, 0.0, 0.0, 0.0, 0.0, 0.0, 0.0, 0.0, 0.0, 0.0, 0.0008542, 0.0, 0.0, 0.0, 0.0, 0.0, 0.0, 0.0, 0.0, 0.0, 0.0, 0.0, 0.0, 0.0, 0.0, 0.0, 0.0, 0.0, 0.0, 0.0004242, 1.588e-05, 0.0006276, 0.0, 0.0002024, 0.0004023, 0.0, 0.0, 0.0, 0.0, 0.0, 0.0, 0.0, 0.0, 0.0, 0.0, 0.0, 0.0, 0.0, 0.0, 0.0, 0.0, 0.0, 0.0, 0.0, 0.0, 0.0, 0.0, 0.0, 0.0, 0.0, 0.0, 0.0, 0.0, 0.0, 0.0, 0.0, 0.0, 0.0, 0.0, 0.0, 0.0, 0.0, 0.0, 0.0, 0.0, 0.0, 0.0, 0.0, 0.0, 0.0, 0.0, 0.0, 0.0, 0.0, 0.0, 0.0, 0.0, 0.0, 0.0, 0.0, 0.0, 0.0, 0.0, 0.0, 0.0, 0.0, 0.0, 0.0, 0.0, 0.0, 0.0, 0.0, 0.0, 0.0, 0.0, 0.0, 0.0]): _vg.add([_i], _w, 'REPLACE')
_vg = ob_body.vertex_groups.new(name='Hips.2.R')
for _i, _w in zip([54, 55, 56, 57, 58, 59, 60, 61, 62, 63, 64, 65, 78, 79, 80, 81, 82, 83, 84, 85, 86, 87, 88, 89, 90, 91, 92, 93, 94, 95, 96, 97, 110, 111, 112, 113, 114, 115, 116, 117], [1.126e-10, 3.547e-07, 0.0, 9.668e-12, 9.931e-05, 4.307e-05, 0.0001761, 0.0003402, 4.455e-06, 2.823e-05, 2.049e-06, 0.000102, 0.0, 1.414e-06, 1.273e-10, 8.544e-05, 1.366e-10, 1.313e-10, 0.0, 1.451e-09, 1.125e-13, 4.61e-14, 5.574e-13, 6.84e-15, 8.789e-10, 0.0, 0.0, 0.0, 0.0, 8.502e-15, 0.0, 4.186e-17, 1.489e-07, 1.722e-06, 6.315e-10, 9.485e-06, 7.808e-07, 0.000101, 6.798e-06, 0.0004874]): _vg.add([_i], _w, 'REPLACE')
_vg = ob_body.vertex_groups.new(name='Thigh.R')
for _i, _w in zip([0, 1, 2, 3, 4, 5, 6, 7, 8, 9, 10, 11, 12, 13, 14, 15, 16, 17, 18, 19, 20, 21, 22, 23, 24, 25, 26, 27, 28, 29, 30, 31, 32, 33, 34, 35, 36, 37, 38, 39, 40, 41, 42, 43, 44, 45, 46, 47, 48, 49, 50, 51, 52, 53, 54, 55, 56, 57, 58, 59, 60, 61, 62, 63, 64, 65, 66, 67, 68, 69, 70, 71, 72, 73, 74, 75, 76, 77, 78, 79, 80, 81, 82, 83, 84, 85, 86, 87, 88, 89, 90, 91, 92, 93, 94, 95, 96, 97, 98, 99, 100, 101, 102, 103, 104, 105, 106, 107, 108, 109, 110, 111, 112, 113, 114, 115, 116, 117, 118, 119, 120, 121], [0.0, 0.0, 0.0, 0.0, 0.956, 0.003823, 0.7177, 0.7071, 0.0, 0.0, 0.0, 0.0, 0.0, 0.0, 0.0, 0.0, 0.0, 0.0, 0.0, 0.0, 8.481e-08, 2.482e-06, 0.0, 0.9021, 0.0, 0.0008542, 0.0, 0.0, 0.0, 0.0, 3.339e-06, 9.348e-09, 0.0004733, 0.00917, 0.005567, 0.03811, 0.5816, 0.6402, 0.9991, 0.964, 1.0, 1.0, 1.0, 1.0, 0.0004242, 1.588e-05, 0.7058, 0.0, 0.0002024, 0.0004023, 1.681e-07, 1.888e-07, 8.29e-07, 4.139e-12, 0.0, 0.0, 0.0, 0.0, 0.0, 0.0, 0.0, 0.0, 0.0, 0.0, 0.0, 0.0, 0.0, 0.0, 0.0, 0.0, 0.0, 0.0, 0.0, 0.0, 0.0, 0.0, 0.0, 0.0, 0.0, 0.0, 0.0, 0.0, 0.0, 0.0, 0.0, 0.0, 0.0, 0.0, 0.0, 0.0, 0.0, 0.0, 0.0, 0.0, 0.0, 0.0, 0.0, 0.0, 0.4048, 0.3738, 0.3926, 0.005276, 0.001119, 0.818, 0.9641, 1.0, 0.626, 0.02909, 0.2518, 0.03381, 0.0, 0.0, 0.0, 0.0, 0.0, 0.0, 0.0, 0.0, 1.7e-07, 8.036e-07, 2.524e-06, 4.832e-05]): _vg.add([_i], _w, 'REPLACE')
_vg = ob_body.vertex_groups.new(name='Calf.R')
for _i, _w in zip([0, 1, 2, 3, 4, 5, 6, 7, 8, 9, 10, 11, 12, 13, 14, 15, 16, 17, 18, 19, 20, 21, 22, 23, 24, 25, 26, 27, 28, 29, 30, 31, 32, 33, 34, 35, 36, 37, 38, 39, 40, 41, 42, 43, 44, 45, 46, 47, 48, 49, 50, 51, 52, 53, 54, 55, 56, 57, 58, 59, 60, 61, 62, 63, 64, 65, 66, 67, 68, 69, 70, 71, 72, 73, 74, 75, 76, 77, 78, 79, 80, 81, 82, 83, 84, 85, 86, 87, 88, 89, 90, 91, 92, 93, 94, 95, 96, 97, 98, 99, 100, 101, 102, 103, 104, 105, 106, 107, 108, 109, 110, 111, 112, 113, 114, 115, 116, 117, 118, 119, 120, 121], [0.0, 0.0, 0.0, 0.0, 0.0, 0.003823, 0.001128, 0.002214, 0.0, 0.0, 0.0, 0.0, 0.0, 0.0, 0.0, 0.0, 0.0, 0.0, 0.0, 0.0, 0.001062, 0.01019, 0.0, 0.0, 0.0, 0.0008542, 0.0, 0.0, 0.0, 0.0, 0.0004376, 0.000126, 0.794, 0.8015, 0.7272, 0.7189, 0.4182, 0.3598, 0.0008868, 0.03595, 0.0, 0.0, 0.0, 0.0, 0.0004242, 1.588e-05, 0.0006276, 0.0, 0.0002024, 0.0004023, 7.118e-05, 6.938e-06, 8.202e-05, 7.129e-08, 0.0, 0.0, 0.0, 0.0, 0.0, 0.0, 0.0, 0.0, 0.0, 0.0, 0.0, 0.0, 0.0, 0.0, 0.0, 0.0, 0.0, 0.0, 0.0, 0.0, 0.0, 0.0, 0.0, 0.0, 0.0, 0.0, 0.0, 0.0, 0.0, 0.0, 0.0, 0.0, 0.0, 0.0, 0.0, 0.0, 0.0, 0.0, 0.0, 0.0, 0.0, 0.0, 0.0, 0.0, 0.5951, 0.626, 0.6074, 0.9947, 0.9989, 0.182, 0.03589, 0.0, 0.374, 0.9709, 0.7482, 0.9662, 0.0, 0.0, 0.0, 0.0, 0.0, 0.0, 0.0, 0.0, 3.321e-05, 0.008536, 0.0005014, 0.007956]): _vg.add([_i], _w, 'REPLACE')
_vg = ob_body.vertex_groups.new(name='Foot.1.R')
for _i, _w in zip([0, 1, 2, 3, 4, 5, 6, 7, 8, 9, 10, 11, 12, 13, 14, 15, 16, 17, 18, 19, 20, 21, 22, 23, 24, 25, 26, 27, 28, 29, 30, 31, 32, 33, 34, 35, 36, 37, 38, 39, 40, 41, 42, 43, 44, 45, 46, 47, 48, 49, 50, 51, 52, 53, 54, 55, 56, 57, 58, 59, 60, 61, 62, 63, 64, 65, 66, 67, 68, 69, 70, 71, 72, 73, 74, 75, 76, 77, 78, 79, 80, 81, 82, 83, 84, 85, 86, 87, 88, 89, 90, 91, 92, 93, 94, 95, 96, 97, 98, 99, 100, 101, 102, 103, 104, 105, 106, 107, 108, 109, 110, 111, 112, 113, 114, 115, 116, 117, 118, 119, 120, 121], [0.0, 0.0, 0.0, 0.0, 0.0, 0.003823, 0.001128, 0.002214, 0.0, 0.0, 0.0, 0.0, 0.0, 0.0, 0.0, 0.0, 0.0, 0.0, 0.0, 0.0, 0.9989, 0.9898, 0.0, 0.0, 0.0, 0.0008542, 0.0, 0.0, 0.0, 0.0, 0.9996, 0.9999, 0.2056, 0.1894, 0.2672, 0.243, 0.0, 0.0, 0.0, 0.0, 0.0, 0.0, 0.0, 0.0, 0.0, 0.0, 0.0, 0.0, 0.0, 0.0, 0.002388, 0.0764, 0.007622, 2.657e-05, 0.0, 0.0, 0.0, 0.0, 0.0, 0.0, 0.0, 0.0, 0.0, 0.0, 0.0, 0.0, 0.0, 0.0, 0.0, 0.0, 0.0, 0.0, 0.0, 0.0, 0.0, 0.0, 0.0, 0.0, 0.0, 0.0, 0.0, 0.0, 0.0, 0.0, 0.0, 0.0, 0.0, 0.0, 0.0, 0.0, 0.0, 0.0, 0.0, 0.0, 0.0, 0.0, 0.0, 0.0, 0.0, 0.0, 0.0, 0.0, 0.0, 0.0, 0.0, 0.0, 0.0, 0.0, 0.0, 0.0, 0.0, 0.0, 0.0, 0.0, 0.0, 0.0, 0.0, 0.0, 1.0, 0.9915, 0.9937, 0.992]): _vg.add([_i], _w, 'REPLACE')
_vg = ob_body.vertex_groups.new(name='Foot.2.R')
for _i, _w in zip([0, 1, 2, 3, 4, 5, 6, 7, 8, 9, 10, 11, 12, 13, 14, 15, 16, 17, 18, 19, 20, 21, 22, 23, 24, 25, 26, 27, 28, 29, 30, 31, 32, 33, 34, 35, 36, 37, 38, 39, 40, 41, 42, 43, 44, 45, 46, 47, 48, 49, 50, 51, 52, 53, 54, 55, 56, 57, 58, 59, 60, 61, 62, 63, 64, 65, 66, 67, 68, 69, 70, 71, 72, 73, 74, 75, 76, 77, 78, 79, 80, 81, 82, 83, 84, 85, 86, 87, 88, 89, 90, 91, 92, 93, 94, 95, 96, 97, 98, 99, 100, 101, 102, 103, 104, 105, 106, 107, 108, 109, 110, 111, 112, 113, 114, 115, 116, 117, 118, 119, 120, 121], [0.0, 0.0, 0.0, 0.0, 0.0, 0.003823, 0.001128, 0.002214, 0.0, 0.0, 0.0, 0.0, 0.0, 0.0, 0.0, 0.0, 0.0, 0.0, 0.0, 0.0, 0.0, 0.0, 0.0, 0.0, 0.0, 0.0008542, 0.0, 0.0, 0.0, 0.0, 0.0, 0.0, 0.0, 0.0, 0.0, 0.0, 0.0, 0.0, 0.0, 0.0, 0.0, 0.0, 0.0, 0.0, 0.0, 0.0, 0.0, 0.0, 0.0, 0.0, 0.9975, 0.9236, 0.9923, 1.0, 0.0, 0.0, 0.0, 0.0, 0.0, 0.0, 0.0, 0.0, 0.0, 0.0, 0.0, 0.0, 0.0, 0.0, 0.0, 0.0, 0.0, 0.0, 0.0, 0.0, 0.0, 0.0, 0.0, 0.0, 0.0, 0.0, 0.0, 0.0, 0.0, 0.0, 0.0, 0.0, 0.0, 0.0, 0.0, 0.0, 0.0, 0.0, 0.0, 0.0, 0.0, 0.0, 0.0, 0.0, 0.0, 0.0, 0.0, 0.0, 0.0, 0.0, 0.0, 0.0, 0.0, 0.0, 0.0, 0.0, 0.0, 0.0, 0.0, 0.0, 0.0, 0.0, 0.0, 0.0, 0.0, 0.0, 0.005748, 0.0]): _vg.add([_i], _w, 'REPLACE')
_vg = ob_body.vertex_groups.new(name='Hips.2.L')
_vg = ob_body.vertex_groups.new(name='Thigh.L')
for _i, _w in zip([0, 1, 2, 3, 4, 5, 6, 7, 8, 9, 10, 11, 12, 13, 14, 15, 16, 17, 18, 19, 20, 21, 22, 23, 24, 25, 26, 27, 28, 29, 30, 31, 32, 33, 34, 35, 36, 37, 38, 39, 40, 41, 42, 43, 44, 45, 46, 47, 48, 49, 50, 51, 52, 53, 54, 55, 56, 57, 58, 59, 60, 61, 62, 63, 64, 65, 66, 67, 68, 69, 70, 71, 72, 73, 74, 75, 76, 77, 78, 79, 80, 81, 82, 83, 84, 85, 86, 87, 88, 89, 90, 91, 92, 93, 94, 95, 96, 97, 98, 99, 100, 101, 102, 103, 104, 105, 106, 107, 108, 109, 110, 111, 112, 113, 114, 115, 116, 117, 118, 119, 120, 121], [0.0, 0.0, 0.0, 0.0, 0.0, 0.003823, 0.001128, 0.002214, 0.0, 0.0, 0.0, 0.0, 0.0, 0.0, 0.0, 0.0, 0.0, 0.0, 0.0, 0.0, 0.0, 0.0, 0.0, 0.0, 0.0, 0.0008542, 0.0, 0.0, 0.0, 0.0, 0.0, 0.0, 0.0, 0.0, 0.0, 0.0, 0.0, 0.0, 0.0, 0.0, 0.0, 0.0, 0.0, 0.0, 0.0004242, 1.588e-05, 0.0006276, 0.0, 0.0002024, 0.0004023, 0.0, 0.0, 0.0, 0.0, 0.0, 0.0, 0.0, 0.0, 0.0, 0.0, 0.0, 0.0, 0.0, 0.0, 0.0, 0.0, 0.0, 0.0, 0.0, 0.0, 0.0, 0.0, 0.0, 0.0, 0.0, 0.0, 0.0, 0.0, 0.0, 0.0, 0.0, 0.0, 0.0, 0.0, 0.0, 0.0, 0.0, 0.0, 0.0, 0.0, 0.0, 0.0, 0.0, 0.0, 0.0, 0.0, 0.0, 0.0, 0.0, 0.0, 0.0, 0.0, 0.0, 0.0, 0.0, 0.0, 0.0, 0.0, 0.0, 0.0, 0.0, 0.0, 0.0, 0.0, 0.0, 0.0, 0.0, 0.0, 0.0, 0.0, 0.0, 0.0]): _vg.add([_i], _w, 'REPLACE')
_vg = ob_body.vertex_groups.new(name='Calf.L')
for _i, _w in zip([0, 1, 2, 3, 4, 5, 6, 7, 8, 9, 10, 11, 12, 13, 14, 15, 16, 17, 18, 19, 20, 21, 22, 23, 24, 25, 26, 27, 28, 29, 30, 31, 32, 33, 34, 35, 36, 37, 38, 39, 40, 41, 42, 43, 44, 45, 46, 47, 48, 49, 50, 51, 52, 53, 54, 55, 56, 57, 58, 59, 60, 61, 62, 63, 64, 65, 66, 67, 68, 69, 70, 71, 72, 73, 74, 75, 76, 77, 78, 79, 80, 81, 82, 83, 84, 85, 86, 87, 88, 89, 90, 91, 92, 93, 94, 95, 96, 97, 98, 99, 100, 101, 102, 103, 104, 105, 106, 107, 108, 109, 110, 111, 112, 113, 114, 115, 116, 117, 118, 119, 120, 121], [0.0, 0.0, 0.0, 0.0, 0.0, 0.003823, 0.001128, 0.002214, 0.0, 0.0, 0.0, 0.0, 0.0, 0.0, 0.0, 0.0, 0.0, 0.0, 0.0, 0.0, 0.0, 0.0, 0.0, 0.0, 0.0, 0.0008542, 0.0, 0.0, 0.0, 0.0, 0.0, 0.0, 0.0, 0.0, 0.0, 0.0, 0.0, 0.0, 0.0, 0.0, 0.0, 0.0, 0.0, 0.0, 0.0004242, 1.588e-05, 0.0006276, 0.0, 0.0002024, 0.0004023, 0.0, 0.0, 0.0, 0.0, 0.0, 0.0, 0.0, 0.0, 0.0, 0.0, 0.0, 0.0, 0.0, 0.0, 0.0, 0.0, 0.0, 0.0, 0.0, 0.0, 0.0, 0.0, 0.0, 0.0, 0.0, 0.0, 0.0, 0.0, 0.0, 0.0, 0.0, 0.0, 0.0, 0.0, 0.0, 0.0, 0.0, 0.0, 0.0, 0.0, 0.0, 0.0, 0.0, 0.0, 0.0, 0.0, 0.0, 0.0, 0.0, 0.0, 0.0, 0.0, 0.0, 0.0, 0.0, 0.0, 0.0, 0.0, 0.0, 0.0, 0.0, 0.0, 0.0, 0.0, 0.0, 0.0, 0.0, 0.0, 0.0, 0.0, 0.0, 0.0]): _vg.add([_i], _w, 'REPLACE')
_vg = ob_body.vertex_groups.new(name='Foot.1.L')
for _i, _w in zip([0, 1, 2, 3, 4, 5, 6, 7, 8, 9, 10, 11, 12, 13, 14, 15, 16, 17, 18, 19, 20, 21, 22, 23, 24, 25, 26, 27, 28, 29, 30, 31, 32, 33, 34, 35, 36, 37, 38, 39, 40, 41, 42, 43, 44, 45, 46, 47, 48, 49, 50, 51, 52, 53, 54, 55, 56, 57, 58, 59, 60, 61, 62, 63, 64, 65, 66, 67, 68, 69, 70, 71, 72, 73, 74, 75, 76, 77, 78, 79, 80, 81, 82, 83, 84, 85, 86, 87, 88, 89, 90, 91, 92, 93, 94, 95, 96, 97, 98, 99, 100, 101, 102, 103, 104, 105, 106, 107, 108, 109, 110, 111, 112, 113, 114, 115, 116, 117, 118, 119, 120, 121], [0.0, 0.0, 0.0, 0.0, 0.0, 0.003823, 0.001128, 0.002214, 0.0, 0.0, 0.0, 0.0, 0.0, 0.0, 0.0, 0.0, 0.0, 0.0, 0.0, 0.0, 0.0, 0.0, 0.0, 0.0, 0.0, 0.0008542, 0.0, 0.0, 0.0, 0.0, 0.0, 0.0, 0.0, 0.0, 0.0, 0.0, 0.0, 0.0, 0.0, 0.0, 0.0, 0.0, 0.0, 0.0, 0.0, 0.0, 0.0, 0.0, 0.0, 0.0, 0.0, 0.0, 0.0, 0.0, 0.0, 0.0, 0.0, 0.0, 0.0, 0.0, 0.0, 0.0, 0.0, 0.0, 0.0, 0.0, 0.0, 0.0, 0.0, 0.0, 0.0, 0.0, 0.0, 0.0, 0.0, 0.0, 0.0, 0.0, 0.0, 0.0, 0.0, 0.0, 0.0, 0.0, 0.0, 0.0, 0.0, 0.0, 0.0, 0.0, 0.0, 0.0, 0.0, 0.0, 0.0, 0.0, 0.0, 0.0, 0.0, 0.0, 0.0, 0.0, 0.0, 0.0, 0.0, 0.0, 0.0, 0.0, 0.0, 0.0, 0.0, 0.0, 0.0, 0.0, 0.0, 0.0, 0.0, 0.0, 0.0, 0.0, 0.0, 0.0]): _vg.add([_i], _w, 'REPLACE')
_vg = ob_body.vertex_groups.new(name='Foot.2.L')
for _i, _w in zip([0, 1, 2, 3, 4, 5, 6, 7, 8, 9, 10, 11, 12, 13, 14, 15, 16, 17, 18, 19, 20, 21, 22, 23, 24, 25, 26, 27, 28, 29, 30, 31, 32, 33, 34, 35, 36, 37, 38, 39, 40, 41, 42, 43, 44, 45, 46, 47, 48, 49, 50, 51, 52, 53, 54, 55, 56, 57, 58, 59, 60, 61, 62, 63, 64, 65, 66, 67, 68, 69, 70, 71, 72, 73, 74, 75, 76, 77, 78, 79, 80, 81, 82, 83, 84, 85, 86, 87, 88, 89, 90, 91, 92, 93, 94, 95, 96, 97, 98, 99, 100, 101, 102, 103, 104, 105, 106, 107, 108, 109, 110, 111, 112, 113, 114, 115, 116, 117, 118, 119, 120, 121], [0.0, 0.0, 0.0, 0.0, 0.0, 0.003823, 0.001128, 0.002214, 0.0, 0.0, 0.0, 0.0, 0.0, 0.0, 0.0, 0.0, 0.0, 0.0, 0.0, 0.0, 0.0, 0.0, 0.0, 0.0, 0.0, 0.0008542, 0.0, 0.0, 0.0, 0.0, 0.0, 0.0, 0.0, 0.0, 0.0, 0.0, 0.0, 0.0, 0.0, 0.0, 0.0, 0.0, 0.0, 0.0, 0.0, 0.0, 0.0, 0.0, 0.0, 0.0, 0.0, 0.0, 0.0, 0.0, 0.0, 0.0, 0.0, 0.0, 0.0, 0.0, 0.0, 0.0, 0.0, 0.0, 0.0, 0.0, 0.0, 0.0, 0.0, 0.0, 0.0, 0.0, 0.0, 0.0, 0.0, 0.0, 0.0, 0.0, 0.0, 0.0, 0.0, 0.0, 0.0, 0.0, 0.0, 0.0, 0.0, 0.0, 0.0, 0.0, 0.0, 0.0, 0.0, 0.0, 0.0, 0.0, 0.0, 0.0, 0.0, 0.0, 0.0, 0.0, 0.0, 0.0, 0.0, 0.0, 0.0, 0.0, 0.0, 0.0, 0.0, 0.0, 0.0, 0.0, 0.0, 0.0, 0.0, 0.0, 0.0, 0.0, 0.0, 0.0]): _vg.add([_i], _w, 'REPLACE')
_m = ob_body.modifiers.new('Mirror', 'MIRROR')
_m.use_clip = True
_m = ob_body.modifiers.new('Armature', 'ARMATURE')
_m.object = ob_armature
ob_head.parent = ob_armature
ob_head.location = (0.0, 0.0, 0.0)
_vg = ob_head.vertex_groups.new(name='Hips')
_vg = ob_head.vertex_groups.new(name='Ribs')
_vg = ob_head.vertex_groups.new(name='Shoulder.R')
_vg = ob_head.vertex_groups.new(name='Tricep.R')
_vg = ob_head.vertex_groups.new(name='Bicep.R')
_vg = ob_head.vertex_groups.new(name='Hand.1.R')
_vg = ob_head.vertex_groups.new(name='Hand.2.R')
_vg = ob_head.vertex_groups.new(name='Thumb.R')
_vg = ob_head.vertex_groups.new(name='Neck')
for _i, _w in zip([0, 1, 2, 3, 4, 5, 6, 7, 8, 9, 10, 11, 12, 13, 14, 15, 16, 17, 18, 19, 20, 21, 22], [0.0, 0.0, 0.0, 0.0, 0.0, 0.0, 0.0, 0.0, 0.0, 0.0, 0.0, 0.0, 0.0, 0.0, 0.0, 0.0, 0.0, 0.9772, 0.9965, 0.8878, 0.9326, 1.0, 1.0]): _vg.add([_i], _w, 'REPLACE')
_vg = ob_head.vertex_groups.new(name='Head')
for _i, _w in zip([0, 1, 2, 3, 4, 5, 6, 7, 8, 9, 10, 11, 12, 13, 14, 15, 16, 17, 18, 19, 20, 21, 22], [1.0, 1.0, 1.0, 1.0, 1.0, 1.0, 1.0, 1.0, 1.0, 1.0, 1.0, 1.0, 1.0, 1.0, 1.0, 1.0, 1.0, 0.02118, 0.003215, 0.0625, 0.06105, 1.201e-06, 1.523e-06]): _vg.add([_i], _w, 'REPLACE')
_vg = ob_head.vertex_groups.new(name='Shoulder.L')
for _i, _w in zip([17, 18, 19, 20, 21, 22], [0.001601, 0.0002948, 0.04973, 0.006309, 1.107e-07, 1.456e-07]): _vg.add([_i], _w, 'REPLACE')
_vg = ob_head.vertex_groups.new(name='Tricep.L')
_vg = ob_head.vertex_groups.new(name='Bicep.L')
_vg = ob_head.vertex_groups.new(name='Hand.1.L')
_vg = ob_head.vertex_groups.new(name='Hand.2.L')
_vg = ob_head.vertex_groups.new(name='Thumb.L')
_vg = ob_head.vertex_groups.new(name='Hips.2.R')
_vg = ob_head.vertex_groups.new(name='Thigh.R')
_vg = ob_head.vertex_groups.new(name='Calf.R')
_vg = ob_head.vertex_groups.new(name='Foot.1.R')
_vg = ob_head.vertex_groups.new(name='Foot.2.R')
_vg = ob_head.vertex_groups.new(name='Hips.2.L')
_vg = ob_head.vertex_groups.new(name='Thigh.L')
_vg = ob_head.vertex_groups.new(name='Calf.L')
_vg = ob_head.vertex_groups.new(name='Foot.1.L')
_vg = ob_head.vertex_groups.new(name='Foot.2.L')
_m = ob_head.modifiers.new('Mirror', 'MIRROR')
_m.use_clip = True
_m = ob_head.modifiers.new('Armature', 'ARMATURE')
_m.object = ob_armature
ob_hair.parent = ob_armature
ob_hair.location = (0.0, 0.0, 0.0)
_vg = ob_hair.vertex_groups.new(name='Hips')
_vg = ob_hair.vertex_groups.new(name='Ribs')
_vg = ob_hair.vertex_groups.new(name='Shoulder.R')
_vg = ob_hair.vertex_groups.new(name='Tricep.R')
_vg = ob_hair.vertex_groups.new(name='Bicep.R')
_vg = ob_hair.vertex_groups.new(name='Hand.1.R')
_vg = ob_hair.vertex_groups.new(name='Hand.2.R')
_vg = ob_hair.vertex_groups.new(name='Thumb.R')
_vg = ob_hair.vertex_groups.new(name='Neck')
for _i, _w in zip([0, 3, 8, 11, 13, 14, 15, 16, 19, 24, 25], [0.1612, 0.07536, 0.5461, 0.0563, 0.05358, 0.02774, 0.1549, 0.1612, 0.07536, 0.05358, 0.02774]): _vg.add([_i], _w, 'REPLACE')
_vg = ob_hair.vertex_groups.new(name='Head')
_vg.add([0, 1, 2, 3, 4, 5, 6, 7, 8, 9, 10, 11, 12, 13, 14, 15, 16, 17, 18, 19, 20, 21, 22, 23, 24, 25], 1.0, 'REPLACE')
_vg = ob_hair.vertex_groups.new(name='Shoulder.L')
_vg = ob_hair.vertex_groups.new(name='Tricep.L')
_vg = ob_hair.vertex_groups.new(name='Bicep.L')
_vg = ob_hair.vertex_groups.new(name='Hand.1.L')
_vg = ob_hair.vertex_groups.new(name='Hand.2.L')
_vg = ob_hair.vertex_groups.new(name='Thumb.L')
_vg = ob_hair.vertex_groups.new(name='Hips.2.R')
_vg = ob_hair.vertex_groups.new(name='Thigh.R')
_vg = ob_hair.vertex_groups.new(name='Calf.R')
_vg = ob_hair.vertex_groups.new(name='Foot.1.R')
_vg = ob_hair.vertex_groups.new(name='Foot.2.R')
_vg = ob_hair.vertex_groups.new(name='Hips.2.L')
_vg = ob_hair.vertex_groups.new(name='Thigh.L')
_vg = ob_hair.vertex_groups.new(name='Calf.L')
_vg = ob_hair.vertex_groups.new(name='Foot.1.L')
_vg = ob_hair.vertex_groups.new(name='Foot.2.L')
_m = ob_hair.modifiers.new('Solidify', 'SOLIDIFY')
_m.thickness = 0.04
_m = ob_hair.modifiers.new('Armature', 'ARMATURE')
_m.object = ob_armature
ob_armature.location = (0.0, 0.0, 0.0)
ob_armature.show_in_front = True

# ---- collection membership
col_collection.objects.link(ob_body)
col_collection.objects.link(ob_head)
col_collection.objects.link(ob_hair)
col_collection.objects.link(ob_armature)

# ---- scene / render settings (as saved in the file)
scene.frame_start = 1; scene.frame_end = 119; scene.frame_set(0)
scene.render.engine = 'BLENDER_EEVEE_NEXT'
scene.render.bake_bias = 0.0
scene.render.bake_samples = 0
scene.cycles.sampling_pattern = 'TABULATED_SOBOL'
scene.eevee.use_volume_custom_range = False
bpy.context.view_layer.update()

# ---- added for rendering (the .blend has no active camera and no usable light): camera, sun
cam_auto = bpy.data.cameras.new('AutoCamera')
cam_auto.lens = 50.0
cam_auto.sensor_width = 36.0
cam_auto.clip_end = 1000.0
ob_auto_camera = bpy.data.objects.new('AutoCamera', cam_auto)
scene.collection.objects.link(ob_auto_camera)
ob_auto_camera.location = (3.18694, -3.78301, 4.16275)
ob_auto_camera.rotation_euler = (1.09748, -7.21219e-08, 0.694738)
scene.camera = ob_auto_camera
light_auto_sun = bpy.data.lights.new('AutoSun', 'SUN')
light_auto_sun.energy = 3.0
light_auto_sun.angle = 0.0523599
ob_auto_sun = bpy.data.objects.new('AutoSun', light_auto_sun)
scene.collection.objects.link(ob_auto_sun)
ob_auto_sun.rotation_euler = (0.872665, 0.174533, 0.523599)
bpy.context.view_layer.update()
